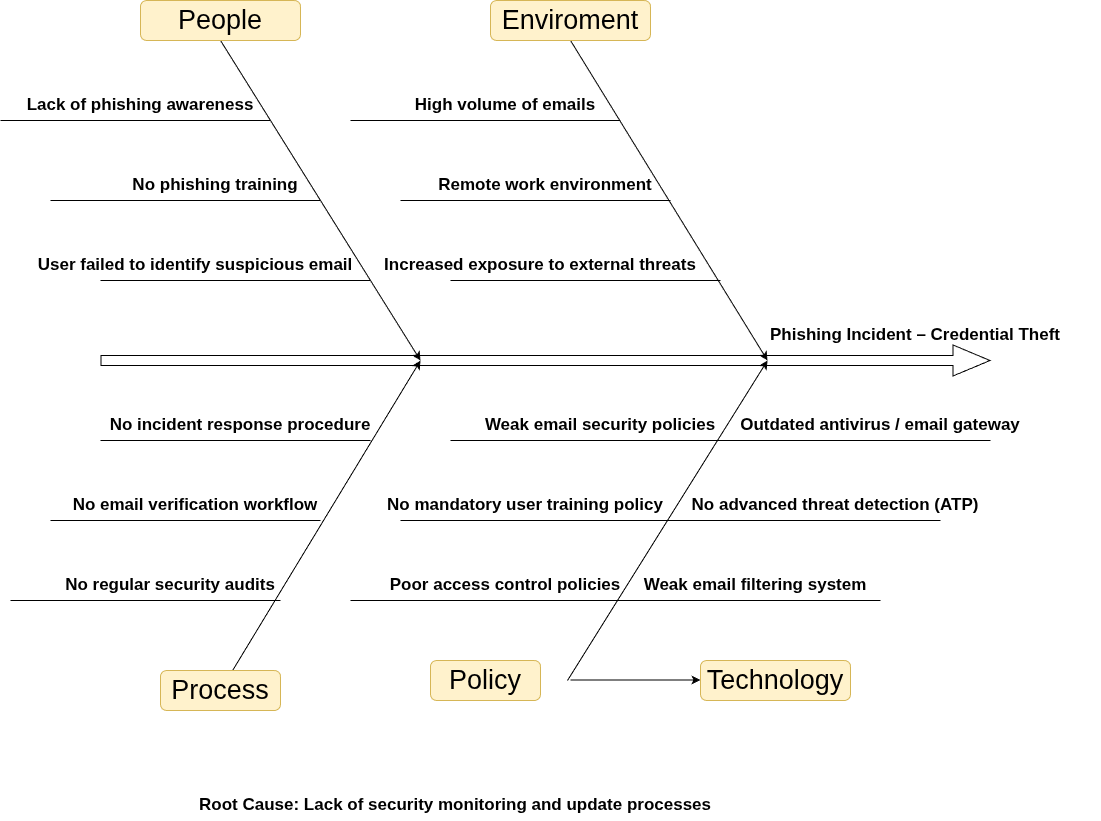

The diagram above was exported from draw.io. Its source (the exported page's mxGraphModel, read from the mxfile embedded in the PNG):
<mxGraphModel dx="1414" dy="796" grid="1" gridSize="10" guides="1" tooltips="1" connect="1" arrows="1" fold="1" page="1" pageScale="1" pageWidth="827" pageHeight="1169" math="0" shadow="0">
  <root>
    <mxCell id="0" />
    <mxCell id="1" parent="0" />
    <mxCell id="SOgYNUxJexhgnyMSHgwq-1" edge="1" parent="1" style="endArrow=classic;html=1;rounded=0;shape=flexArrow;endSize=12;startSize=11;sourcePerimeterSpacing=4;" value="">
      <mxGeometry height="50" relative="1" width="50" as="geometry">
        <mxPoint x="160" y="480" as="sourcePoint" />
        <mxPoint x="1050" y="480" as="targetPoint" />
      </mxGeometry>
    </mxCell>
    <mxCell id="SOgYNUxJexhgnyMSHgwq-2" edge="1" parent="1" source="SOgYNUxJexhgnyMSHgwq-10" style="endArrow=classic;html=1;rounded=0;" value="">
      <mxGeometry height="50" relative="1" width="50" as="geometry">
        <mxPoint x="280" y="800" as="sourcePoint" />
        <mxPoint x="480" y="480" as="targetPoint" />
      </mxGeometry>
    </mxCell>
    <mxCell id="SOgYNUxJexhgnyMSHgwq-3" edge="1" parent="1" style="endArrow=classic;html=1;rounded=0;endFill=1;jumpSize=14;" value="">
      <mxGeometry height="50" relative="1" width="50" as="geometry">
        <mxPoint x="280" y="160" as="sourcePoint" />
        <mxPoint x="480" y="480" as="targetPoint" />
      </mxGeometry>
    </mxCell>
    <mxCell id="SOgYNUxJexhgnyMSHgwq-4" edge="1" parent="1" style="endArrow=classic;html=1;rounded=1;curved=0;" value="">
      <mxGeometry height="50" relative="1" width="50" as="geometry">
        <mxPoint x="627" y="800" as="sourcePoint" />
        <mxPoint x="827" y="480" as="targetPoint" />
      </mxGeometry>
    </mxCell>
    <mxCell id="SOgYNUxJexhgnyMSHgwq-5" edge="1" parent="1" source="SOgYNUxJexhgnyMSHgwq-8" style="endArrow=classic;html=1;rounded=0;exitX=0.5;exitY=1;exitDx=0;exitDy=0;" value="">
      <mxGeometry height="50" relative="1" width="50" as="geometry">
        <mxPoint x="627" y="160" as="sourcePoint" />
        <mxPoint x="827" y="480" as="targetPoint" />
      </mxGeometry>
    </mxCell>
    <mxCell id="SOgYNUxJexhgnyMSHgwq-6" edge="1" parent="1" style="endArrow=classic;html=1;rounded=0;" value="">
      <mxGeometry height="50" relative="1" width="50" as="geometry">
        <mxPoint x="630" y="799.5" as="sourcePoint" />
        <mxPoint x="760" y="799.5" as="targetPoint" />
      </mxGeometry>
    </mxCell>
    <mxCell id="SOgYNUxJexhgnyMSHgwq-7" parent="1" style="rounded=1;whiteSpace=wrap;html=1;fillColor=#fff2cc;strokeColor=#d6b656;" value="&lt;font style=&quot;font-size: 27px;&quot;&gt;People&lt;/font&gt;" vertex="1">
      <mxGeometry height="40" width="160" x="200" y="120" as="geometry" />
    </mxCell>
    <mxCell id="SOgYNUxJexhgnyMSHgwq-8" parent="1" style="rounded=1;whiteSpace=wrap;html=1;fillColor=#fff2cc;strokeColor=#d6b656;" value="&lt;font style=&quot;font-size: 27px;&quot;&gt;Enviroment&lt;/font&gt;" vertex="1">
      <mxGeometry height="40" width="160" x="550" y="120" as="geometry" />
    </mxCell>
    <mxCell id="SOgYNUxJexhgnyMSHgwq-9" edge="1" parent="1" style="endArrow=classic;html=1;rounded=0;" target="SOgYNUxJexhgnyMSHgwq-10" value="">
      <mxGeometry height="50" relative="1" width="50" as="geometry">
        <mxPoint x="280" y="800" as="sourcePoint" />
        <mxPoint x="480" y="480" as="targetPoint" />
      </mxGeometry>
    </mxCell>
    <mxCell id="SOgYNUxJexhgnyMSHgwq-10" parent="1" style="rounded=1;whiteSpace=wrap;html=1;fillColor=#fff2cc;strokeColor=#d6b656;" value="&lt;font style=&quot;font-size: 27px;&quot;&gt;Process&lt;/font&gt;" vertex="1">
      <mxGeometry height="40" width="120" x="220" y="790" as="geometry" />
    </mxCell>
    <mxCell id="SOgYNUxJexhgnyMSHgwq-11" parent="1" style="rounded=1;whiteSpace=wrap;html=1;fillColor=#fff2cc;strokeColor=#d6b656;" value="&lt;font style=&quot;font-size: 27px;&quot;&gt;Policy&lt;/font&gt;" vertex="1">
      <mxGeometry height="40" width="110" x="490" y="780" as="geometry" />
    </mxCell>
    <mxCell id="SOgYNUxJexhgnyMSHgwq-12" parent="1" style="rounded=1;whiteSpace=wrap;html=1;fillColor=#fff2cc;strokeColor=#d6b656;" value="&lt;font style=&quot;font-size: 27px;&quot;&gt;Technology&lt;/font&gt;" vertex="1">
      <mxGeometry height="40" width="150" x="760" y="780" as="geometry" />
    </mxCell>
    <mxCell id="SOgYNUxJexhgnyMSHgwq-13" edge="1" parent="1" style="endArrow=none;html=1;rounded=0;" value="">
      <mxGeometry height="50" relative="1" width="50" as="geometry">
        <mxPoint x="160" y="400" as="sourcePoint" />
        <mxPoint x="430" y="400" as="targetPoint" />
      </mxGeometry>
    </mxCell>
    <mxCell id="SOgYNUxJexhgnyMSHgwq-14" edge="1" parent="1" style="endArrow=none;html=1;rounded=0;" value="">
      <mxGeometry height="50" relative="1" width="50" as="geometry">
        <mxPoint x="110" y="320" as="sourcePoint" />
        <mxPoint x="380" y="320" as="targetPoint" />
      </mxGeometry>
    </mxCell>
    <mxCell id="SOgYNUxJexhgnyMSHgwq-15" edge="1" parent="1" style="endArrow=none;html=1;rounded=0;" value="">
      <mxGeometry height="50" relative="1" width="50" as="geometry">
        <mxPoint x="60" y="240" as="sourcePoint" />
        <mxPoint x="330" y="240" as="targetPoint" />
      </mxGeometry>
    </mxCell>
    <mxCell id="SOgYNUxJexhgnyMSHgwq-16" edge="1" parent="1" style="endArrow=none;html=1;rounded=0;" value="">
      <mxGeometry height="50" relative="1" width="50" as="geometry">
        <mxPoint x="160" y="560" as="sourcePoint" />
        <mxPoint x="430" y="560" as="targetPoint" />
      </mxGeometry>
    </mxCell>
    <mxCell id="SOgYNUxJexhgnyMSHgwq-17" edge="1" parent="1" style="endArrow=none;html=1;rounded=0;" value="">
      <mxGeometry height="50" relative="1" width="50" as="geometry">
        <mxPoint x="110" y="640" as="sourcePoint" />
        <mxPoint x="380" y="640" as="targetPoint" />
      </mxGeometry>
    </mxCell>
    <mxCell id="SOgYNUxJexhgnyMSHgwq-18" edge="1" parent="1" style="endArrow=none;html=1;rounded=0;" value="">
      <mxGeometry height="50" relative="1" width="50" as="geometry">
        <mxPoint x="70" y="720" as="sourcePoint" />
        <mxPoint x="340" y="720" as="targetPoint" />
      </mxGeometry>
    </mxCell>
    <mxCell id="SOgYNUxJexhgnyMSHgwq-19" edge="1" parent="1" style="endArrow=none;html=1;rounded=0;" value="">
      <mxGeometry height="50" relative="1" width="50" as="geometry">
        <mxPoint x="410" y="240" as="sourcePoint" />
        <mxPoint x="680" y="240" as="targetPoint" />
      </mxGeometry>
    </mxCell>
    <mxCell id="SOgYNUxJexhgnyMSHgwq-20" edge="1" parent="1" style="endArrow=none;html=1;rounded=0;" value="">
      <mxGeometry height="50" relative="1" width="50" as="geometry">
        <mxPoint x="460" y="320" as="sourcePoint" />
        <mxPoint x="730" y="320" as="targetPoint" />
      </mxGeometry>
    </mxCell>
    <mxCell id="SOgYNUxJexhgnyMSHgwq-21" edge="1" parent="1" style="endArrow=none;html=1;rounded=0;" value="">
      <mxGeometry height="50" relative="1" width="50" as="geometry">
        <mxPoint x="510" y="400" as="sourcePoint" />
        <mxPoint x="780" y="400" as="targetPoint" />
      </mxGeometry>
    </mxCell>
    <mxCell id="SOgYNUxJexhgnyMSHgwq-22" edge="1" parent="1" style="endArrow=none;html=1;rounded=0;" value="">
      <mxGeometry height="50" relative="1" width="50" as="geometry">
        <mxPoint x="510" y="560" as="sourcePoint" />
        <mxPoint x="780" y="560" as="targetPoint" />
      </mxGeometry>
    </mxCell>
    <mxCell id="SOgYNUxJexhgnyMSHgwq-23" edge="1" parent="1" style="endArrow=none;html=1;rounded=0;" value="">
      <mxGeometry height="50" relative="1" width="50" as="geometry">
        <mxPoint x="460" y="640" as="sourcePoint" />
        <mxPoint x="730" y="640" as="targetPoint" />
      </mxGeometry>
    </mxCell>
    <mxCell id="SOgYNUxJexhgnyMSHgwq-24" edge="1" parent="1" style="endArrow=none;html=1;rounded=0;" value="">
      <mxGeometry height="50" relative="1" width="50" as="geometry">
        <mxPoint x="410" y="720" as="sourcePoint" />
        <mxPoint x="680" y="720" as="targetPoint" />
      </mxGeometry>
    </mxCell>
    <mxCell id="SOgYNUxJexhgnyMSHgwq-25" edge="1" parent="1" style="endArrow=none;html=1;rounded=0;" value="">
      <mxGeometry height="50" relative="1" width="50" as="geometry">
        <mxPoint x="780" y="560" as="sourcePoint" />
        <mxPoint x="1050" y="560" as="targetPoint" />
      </mxGeometry>
    </mxCell>
    <mxCell id="SOgYNUxJexhgnyMSHgwq-26" edge="1" parent="1" style="endArrow=none;html=1;rounded=0;" value="">
      <mxGeometry height="50" relative="1" width="50" as="geometry">
        <mxPoint x="730" y="640" as="sourcePoint" />
        <mxPoint x="1000" y="640" as="targetPoint" />
      </mxGeometry>
    </mxCell>
    <mxCell id="SOgYNUxJexhgnyMSHgwq-27" edge="1" parent="1" style="endArrow=none;html=1;rounded=0;" value="">
      <mxGeometry height="50" relative="1" width="50" as="geometry">
        <mxPoint x="670" y="720" as="sourcePoint" />
        <mxPoint x="940" y="720" as="targetPoint" />
      </mxGeometry>
    </mxCell>
    <mxCell id="SOgYNUxJexhgnyMSHgwq-28" parent="1" style="text;html=1;whiteSpace=wrap;strokeColor=none;fillColor=none;align=center;verticalAlign=middle;rounded=0;" value="&lt;font style=&quot;font-size: 17px;&quot;&gt;&lt;b&gt;Lack of phishing awareness &lt;/b&gt;&lt;/font&gt;" vertex="1">
      <mxGeometry height="30" width="260" x="70" y="210" as="geometry" />
    </mxCell>
    <mxCell id="SOgYNUxJexhgnyMSHgwq-29" parent="1" style="text;html=1;whiteSpace=wrap;strokeColor=none;fillColor=none;align=center;verticalAlign=middle;rounded=0;" value="&lt;b style=&quot;font-size: 17px; background-color: transparent; color: light-dark(rgb(0, 0, 0), rgb(255, 255, 255));&quot;&gt;No phishing training&lt;/b&gt;" vertex="1">
      <mxGeometry height="30" width="250" x="150" y="290" as="geometry" />
    </mxCell>
    <mxCell id="SOgYNUxJexhgnyMSHgwq-30" parent="1" style="text;html=1;whiteSpace=wrap;strokeColor=none;fillColor=none;align=center;verticalAlign=middle;rounded=0;" value="&lt;font style=&quot;font-size: 17px;&quot;&gt;&lt;b&gt;User failed to identify suspicious email&lt;/b&gt;&lt;/font&gt;" vertex="1">
      <mxGeometry height="30" width="350" x="80" y="370" as="geometry" />
    </mxCell>
    <mxCell id="SOgYNUxJexhgnyMSHgwq-31" parent="1" style="text;html=1;whiteSpace=wrap;strokeColor=none;fillColor=none;align=center;verticalAlign=middle;rounded=0;" value="&lt;font style=&quot;font-size: 17px;&quot;&gt;&lt;b&gt;Weak email filtering system&lt;/b&gt;&lt;/font&gt;" vertex="1">
      <mxGeometry height="30" width="290" x="670" y="690" as="geometry" />
    </mxCell>
    <mxCell id="SOgYNUxJexhgnyMSHgwq-32" parent="1" style="text;html=1;whiteSpace=wrap;strokeColor=none;fillColor=none;align=center;verticalAlign=middle;rounded=0;" value="&lt;b&gt;&lt;font style=&quot;font-size: 17px;&quot;&gt; No advanced threat detection (ATP)&lt;/font&gt;&lt;/b&gt;" vertex="1">
      <mxGeometry height="30" width="330" x="730" y="610" as="geometry" />
    </mxCell>
    <mxCell id="SOgYNUxJexhgnyMSHgwq-33" parent="1" style="text;html=1;whiteSpace=wrap;strokeColor=none;fillColor=none;align=center;verticalAlign=middle;rounded=0;" value="&lt;b&gt;&lt;font style=&quot;font-size: 17px;&quot;&gt;Outdated antivirus / email gateway&lt;/font&gt;&lt;/b&gt;" vertex="1">
      <mxGeometry height="30" width="300" x="790" y="530" as="geometry" />
    </mxCell>
    <mxCell id="SOgYNUxJexhgnyMSHgwq-34" parent="1" style="text;html=1;whiteSpace=wrap;strokeColor=none;fillColor=none;align=center;verticalAlign=middle;rounded=0;" value="&lt;b&gt;&lt;font style=&quot;font-size: 17px;&quot;&gt;No incident response procedure&lt;/font&gt;&lt;/b&gt;" vertex="1">
      <mxGeometry height="30" width="280" x="160" y="530" as="geometry" />
    </mxCell>
    <mxCell id="SOgYNUxJexhgnyMSHgwq-35" parent="1" style="text;html=1;whiteSpace=wrap;strokeColor=none;fillColor=none;align=center;verticalAlign=middle;rounded=0;" value="&lt;b&gt;&lt;font style=&quot;font-size: 17px;&quot;&gt;No email verification workflow&lt;/font&gt;&lt;/b&gt;" vertex="1">
      <mxGeometry height="30" width="280" x="115" y="610" as="geometry" />
    </mxCell>
    <mxCell id="SOgYNUxJexhgnyMSHgwq-36" parent="1" style="text;html=1;whiteSpace=wrap;strokeColor=none;fillColor=none;align=center;verticalAlign=middle;rounded=0;" value="&lt;b&gt;&lt;font style=&quot;font-size: 17px;&quot;&gt;No regular security audits&lt;/font&gt;&lt;/b&gt;" vertex="1">
      <mxGeometry height="30" width="230" x="115" y="690" as="geometry" />
    </mxCell>
    <mxCell id="SOgYNUxJexhgnyMSHgwq-37" parent="1" style="text;html=1;whiteSpace=wrap;strokeColor=none;fillColor=none;align=center;verticalAlign=middle;rounded=0;" value="&lt;b&gt;&lt;font style=&quot;font-size: 17px;&quot;&gt;Weak email security policies&lt;/font&gt;&lt;/b&gt;" vertex="1">
      <mxGeometry height="30" width="260" x="530" y="530" as="geometry" />
    </mxCell>
    <mxCell id="SOgYNUxJexhgnyMSHgwq-38" parent="1" style="text;html=1;whiteSpace=wrap;strokeColor=none;fillColor=none;align=center;verticalAlign=middle;rounded=0;" value="&lt;b&gt;&lt;font style=&quot;font-size: 17px;&quot;&gt;No mandatory user training policy&lt;/font&gt;&lt;/b&gt;" vertex="1">
      <mxGeometry height="30" width="310" x="430" y="610" as="geometry" />
    </mxCell>
    <mxCell id="SOgYNUxJexhgnyMSHgwq-39" parent="1" style="text;html=1;whiteSpace=wrap;strokeColor=none;fillColor=none;align=center;verticalAlign=middle;rounded=0;" value="&lt;b&gt;&lt;font style=&quot;font-size: 17px;&quot;&gt;Poor access control policies&lt;/font&gt;&lt;/b&gt;" vertex="1">
      <mxGeometry height="30" width="270" x="430" y="690" as="geometry" />
    </mxCell>
    <mxCell id="SOgYNUxJexhgnyMSHgwq-40" parent="1" style="text;html=1;whiteSpace=wrap;strokeColor=none;fillColor=none;align=center;verticalAlign=middle;rounded=0;" value="&lt;b&gt;&lt;font style=&quot;font-size: 17px;&quot;&gt;High volume of emails&lt;/font&gt;&lt;/b&gt;" vertex="1">
      <mxGeometry height="30" width="210" x="460" y="210" as="geometry" />
    </mxCell>
    <mxCell id="SOgYNUxJexhgnyMSHgwq-41" parent="1" style="text;html=1;whiteSpace=wrap;strokeColor=none;fillColor=none;align=center;verticalAlign=middle;rounded=0;" value="&lt;b&gt;&lt;font style=&quot;font-size: 17px;&quot;&gt;Remote work environment&lt;/font&gt;&lt;/b&gt;" vertex="1">
      <mxGeometry height="30" width="250" x="480" y="290" as="geometry" />
    </mxCell>
    <mxCell id="SOgYNUxJexhgnyMSHgwq-42" parent="1" style="text;html=1;whiteSpace=wrap;strokeColor=none;fillColor=none;align=center;verticalAlign=middle;rounded=0;" value="&lt;b&gt;&lt;font style=&quot;font-size: 17px;&quot;&gt;Increased exposure to external threats&lt;/font&gt;&lt;/b&gt;" vertex="1">
      <mxGeometry height="30" width="340" x="430" y="370" as="geometry" />
    </mxCell>
    <mxCell id="SOgYNUxJexhgnyMSHgwq-43" parent="1" style="text;html=1;whiteSpace=wrap;strokeColor=none;fillColor=none;align=center;verticalAlign=middle;rounded=0;" value="&lt;font style=&quot;font-size: 17px;&quot;&gt;&lt;b&gt;Phishing Incident – Credential Theft&lt;/b&gt;&lt;/font&gt;" vertex="1">
      <mxGeometry height="30" width="370" x="790" y="440" as="geometry" />
    </mxCell>
    <mxCell id="SOgYNUxJexhgnyMSHgwq-44" parent="1" style="text;html=1;whiteSpace=wrap;strokeColor=none;fillColor=none;align=center;verticalAlign=middle;rounded=0;" value="&lt;b&gt;&lt;font style=&quot;font-size: 17px;&quot;&gt;Root Cause: Lack of security monitoring and update processes&lt;/font&gt;&lt;/b&gt;" vertex="1">
      <mxGeometry height="30" width="590" x="220" y="910" as="geometry" />
    </mxCell>
  </root>
</mxGraphModel>